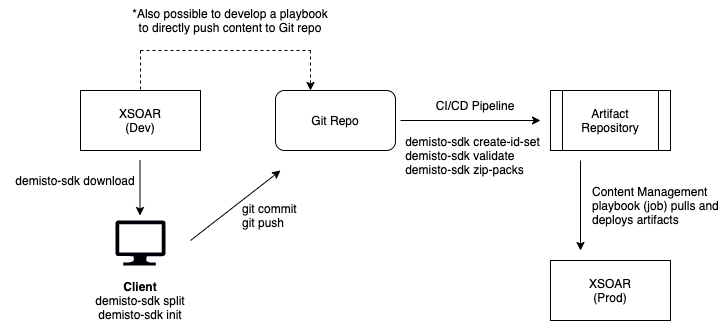

The diagram above was exported from draw.io. Its source (the exported page's mxGraphModel, read from the mxfile embedded in the PNG):
<mxGraphModel dx="926" dy="564" grid="1" gridSize="10" guides="1" tooltips="1" connect="1" arrows="1" fold="1" page="1" pageScale="1" pageWidth="850" pageHeight="1100" math="0" shadow="0">
  <root>
    <mxCell id="0" />
    <mxCell id="1" parent="0" />
    <mxCell id="jtYEm-9mkPzmF1gdEwTL-1" value="XSOAR&lt;br&gt;(Dev)" style="rounded=0;whiteSpace=wrap;html=1;" vertex="1" parent="1">
      <mxGeometry x="170" y="220" width="120" height="60" as="geometry" />
    </mxCell>
    <mxCell id="jtYEm-9mkPzmF1gdEwTL-2" value="" style="endArrow=classic;html=1;rounded=0;" edge="1" parent="1">
      <mxGeometry width="50" height="50" relative="1" as="geometry">
        <mxPoint x="229.5" y="290" as="sourcePoint" />
        <mxPoint x="229.5" y="345" as="targetPoint" />
      </mxGeometry>
    </mxCell>
    <mxCell id="jtYEm-9mkPzmF1gdEwTL-4" value="demisto-sdk download" style="text;html=1;strokeColor=none;fillColor=none;align=center;verticalAlign=middle;whiteSpace=wrap;rounded=0;" vertex="1" parent="1">
      <mxGeometry x="90" y="300" width="150" height="20" as="geometry" />
    </mxCell>
    <mxCell id="jtYEm-9mkPzmF1gdEwTL-5" value="" style="sketch=0;aspect=fixed;pointerEvents=1;shadow=0;dashed=0;html=1;strokeColor=none;labelPosition=center;verticalLabelPosition=bottom;verticalAlign=top;align=center;fillColor=#000108;shape=mxgraph.azure.computer" vertex="1" parent="1">
      <mxGeometry x="205" y="350" width="50" height="45" as="geometry" />
    </mxCell>
    <mxCell id="jtYEm-9mkPzmF1gdEwTL-6" value="&lt;b&gt;Client&lt;/b&gt;&lt;br&gt;demisto-sdk split&lt;br&gt;demisto-sdk init" style="text;html=1;strokeColor=none;fillColor=none;align=center;verticalAlign=middle;whiteSpace=wrap;rounded=0;" vertex="1" parent="1">
      <mxGeometry x="160" y="395" width="140" height="70" as="geometry" />
    </mxCell>
    <mxCell id="jtYEm-9mkPzmF1gdEwTL-8" value="" style="shape=process;whiteSpace=wrap;html=1;backgroundOutline=1;fillColor=default;" vertex="1" parent="1">
      <mxGeometry x="640" y="220" width="120" height="60" as="geometry" />
    </mxCell>
    <mxCell id="jtYEm-9mkPzmF1gdEwTL-9" value="Git Repo" style="rounded=1;whiteSpace=wrap;html=1;fillColor=default;" vertex="1" parent="1">
      <mxGeometry x="365" y="220" width="120" height="60" as="geometry" />
    </mxCell>
    <mxCell id="jtYEm-9mkPzmF1gdEwTL-10" value="" style="endArrow=classic;html=1;rounded=0;" edge="1" parent="1">
      <mxGeometry width="50" height="50" relative="1" as="geometry">
        <mxPoint x="280" y="370" as="sourcePoint" />
        <mxPoint x="370" y="300" as="targetPoint" />
      </mxGeometry>
    </mxCell>
    <mxCell id="jtYEm-9mkPzmF1gdEwTL-12" value="git commit&lt;br&gt;git push" style="text;html=1;strokeColor=none;fillColor=none;align=left;verticalAlign=middle;whiteSpace=wrap;rounded=0;" vertex="1" parent="1">
      <mxGeometry x="330" y="330" width="80" height="30" as="geometry" />
    </mxCell>
    <mxCell id="jtYEm-9mkPzmF1gdEwTL-13" value="" style="endArrow=classic;html=1;rounded=0;" edge="1" parent="1">
      <mxGeometry width="50" height="50" relative="1" as="geometry">
        <mxPoint x="490" y="250" as="sourcePoint" />
        <mxPoint x="630" y="250" as="targetPoint" />
      </mxGeometry>
    </mxCell>
    <mxCell id="jtYEm-9mkPzmF1gdEwTL-14" value="CI/CD Pipeline" style="text;html=1;strokeColor=none;fillColor=none;align=center;verticalAlign=middle;whiteSpace=wrap;rounded=0;" vertex="1" parent="1">
      <mxGeometry x="520" y="220" width="90" height="30" as="geometry" />
    </mxCell>
    <mxCell id="jtYEm-9mkPzmF1gdEwTL-15" value="Artifact Repository" style="text;html=1;strokeColor=none;fillColor=none;align=center;verticalAlign=middle;whiteSpace=wrap;rounded=0;" vertex="1" parent="1">
      <mxGeometry x="670" y="235" width="60" height="30" as="geometry" />
    </mxCell>
    <mxCell id="jtYEm-9mkPzmF1gdEwTL-16" value="XSOAR&lt;br&gt;(Prod)" style="rounded=0;whiteSpace=wrap;html=1;fillColor=default;" vertex="1" parent="1">
      <mxGeometry x="640" y="390" width="120" height="60" as="geometry" />
    </mxCell>
    <mxCell id="jtYEm-9mkPzmF1gdEwTL-18" value="" style="endArrow=classic;html=1;rounded=0;" edge="1" parent="1">
      <mxGeometry width="50" height="50" relative="1" as="geometry">
        <mxPoint x="670" y="290" as="sourcePoint" />
        <mxPoint x="670" y="380" as="targetPoint" />
      </mxGeometry>
    </mxCell>
    <mxCell id="jtYEm-9mkPzmF1gdEwTL-19" value="Content Management playbook (job) pulls and deploys artifacts" style="text;html=1;strokeColor=none;fillColor=none;align=left;verticalAlign=middle;whiteSpace=wrap;rounded=0;" vertex="1" parent="1">
      <mxGeometry x="680" y="310" width="130" height="50" as="geometry" />
    </mxCell>
    <mxCell id="jtYEm-9mkPzmF1gdEwTL-20" value="&lt;div style=&quot;text-align: left&quot;&gt;&lt;span&gt;demisto-sdk&amp;nbsp;&lt;/span&gt;&lt;span&gt;create-id-set&lt;/span&gt;&lt;/div&gt;&lt;span&gt;&lt;div style=&quot;text-align: left&quot;&gt;&lt;span&gt;demisto-sdk validate&lt;/span&gt;&lt;/div&gt;&lt;div style=&quot;text-align: left&quot;&gt;&lt;span&gt;demisto-sdk zip-packs&lt;/span&gt;&lt;/div&gt;&lt;/span&gt;" style="text;html=1;strokeColor=none;fillColor=none;align=center;verticalAlign=middle;whiteSpace=wrap;rounded=0;" vertex="1" parent="1">
      <mxGeometry x="485" y="260" width="155" height="50" as="geometry" />
    </mxCell>
    <mxCell id="jtYEm-9mkPzmF1gdEwTL-21" value="" style="endArrow=classic;html=1;rounded=0;dashed=1;" edge="1" parent="1">
      <mxGeometry width="50" height="50" relative="1" as="geometry">
        <mxPoint x="400" y="180" as="sourcePoint" />
        <mxPoint x="400" y="220" as="targetPoint" />
      </mxGeometry>
    </mxCell>
    <mxCell id="jtYEm-9mkPzmF1gdEwTL-22" value="" style="endArrow=none;html=1;rounded=0;dashed=1;" edge="1" parent="1">
      <mxGeometry width="50" height="50" relative="1" as="geometry">
        <mxPoint x="230" y="180" as="sourcePoint" />
        <mxPoint x="400" y="180" as="targetPoint" />
      </mxGeometry>
    </mxCell>
    <mxCell id="jtYEm-9mkPzmF1gdEwTL-23" value="" style="endArrow=none;html=1;rounded=0;entryX=0.5;entryY=0;entryDx=0;entryDy=0;dashed=1;" edge="1" parent="1" target="jtYEm-9mkPzmF1gdEwTL-1">
      <mxGeometry width="50" height="50" relative="1" as="geometry">
        <mxPoint x="230" y="180" as="sourcePoint" />
        <mxPoint x="200" y="160" as="targetPoint" />
      </mxGeometry>
    </mxCell>
    <mxCell id="jtYEm-9mkPzmF1gdEwTL-24" value="*Also possible to develop a playbook to directly push content to Git repo" style="text;html=1;strokeColor=none;fillColor=none;align=center;verticalAlign=middle;whiteSpace=wrap;rounded=0;" vertex="1" parent="1">
      <mxGeometry x="220" y="130" width="200" height="40" as="geometry" />
    </mxCell>
  </root>
</mxGraphModel>